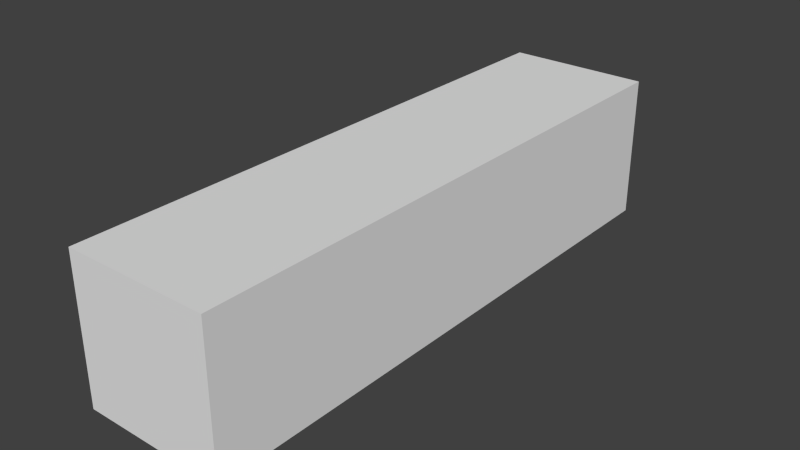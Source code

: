 # Source: BorderLeft.blend  (saved by Blender 2.71.0; exported with 4.5.12 LTS)
import bpy
from mathutils import Matrix  # noqa: F401  (used for matrix-valued properties, if any)

bpy.ops.wm.read_factory_settings(use_empty=True)
scene = bpy.context.scene
scene.name = 'Scene'

# ---- collections
col_collection_1 = bpy.data.collections.new('Collection 1'); scene.collection.children.link(col_collection_1)

# ---- materials (node trees are filled in below, after node groups)
mat_material = bpy.data.materials.new('Material')
mat_material.alpha_threshold = 0.0
mat_material.use_transparent_shadow = False
mat_material.roughness = 0.5
mat_material.line_color = (0.0, 0.0, 0.0, 1.0)

# ---- material node trees

# ---- world
world_world = bpy.data.worlds.new('World'); scene.world = world_world
world_world.color = (0.05088, 0.05088, 0.05088)
world_world.use_sun_shadow = False
world_world.sun_shadow_jitter_overblur = 0.0
world_world.cycles.sampling_method = 'MANUAL'
world_world.cycles.sample_map_resolution = 256

# ---- meshes
me_cube = bpy.data.meshes.new('Cube')
me_cube.from_pydata([(-0.25, 0.5, -0.125), (-0.25, -0.5, -0.125), (-0.5, -0.5, -0.125), (-0.5, 0.5, -0.125), (-0.25, 0.5, 0.125), (-0.25, -0.5, 0.125), (-0.5, -0.5, 0.125), (-0.5, 0.5, 0.125)], [], [(0, 1, 2, 3), (4, 7, 6, 5), (0, 4, 5, 1), (1, 5, 6, 2), (2, 6, 7, 3), (4, 0, 3, 7)])
_uv = me_cube.uv_layers.new(name='UVMap')
_uv.uv.foreach_set('vector', [0.0, 0.0, 1.0, 0.0, 1.0, 1.0, 0.0, 1.0, 0.0, 0.0, 1.0, 0.0, 1.0, 1.0, 0.0, 1.0, 0.0, 0.0, 1.0, 0.0, 1.0, 1.0, 0.0, 1.0, 0.0, 0.0, 1.0, 0.0, 1.0, 1.0, 0.0, 1.0, 0.0, 0.0, 1.0, 0.0, 1.0, 1.0, 0.0, 1.0, 0.0, 0.0, 1.0, 0.0, 1.0, 1.0, 0.0, 1.0])
me_cube.materials.append(mat_material)
me_cube.use_remesh_preserve_volume = False
me_cube.use_remesh_preserve_attributes = False
me_cube.use_mirror_vertex_groups = False
me_cube.update()

# ---- objects
ob_cube = bpy.data.objects.new('Cube', me_cube)

# ---- transforms, parenting, visibility, modifiers, constraints
ob_cube.location = (0.0, 0.0, 0.0)
ob_cube.lock_rotations_4d = False
ob_cube.empty_display_type = 'ARROWS'
ob_cube.lineart.crease_threshold = 0.0

# ---- collection membership
col_collection_1.objects.link(ob_cube)

# ---- scene / render settings (as saved in the file)
scene.frame_start = 1; scene.frame_end = 250; scene.frame_set(1)
scene.render.engine = 'BLENDER_EEVEE_NEXT'
scene.render.resolution_percentage = 50
scene.render.dither_intensity = 0.0
scene.cycles.use_denoising = False
scene.cycles.samples = 10
scene.cycles.sampling_pattern = 'TABULATED_SOBOL'
scene.cycles.light_sampling_threshold = 0.0
scene.cycles.use_adaptive_sampling = False
scene.cycles.use_light_tree = False
scene.cycles.blur_glossy = 0.0
scene.cycles.volume_bounces = 1
scene.cycles.pixel_filter_type = 'GAUSSIAN'
scene.cycles.sample_clamp_indirect = 0.0
scene.view_settings.view_transform = 'Standard'
bpy.context.view_layer.update()

# ---- added for rendering (the .blend has no active camera and no usable light): camera, sun
cam_auto = bpy.data.cameras.new('AutoCamera')
cam_auto.lens = 50.0
cam_auto.sensor_width = 36.0
cam_auto.clip_end = 1000.0
ob_auto_camera = bpy.data.objects.new('AutoCamera', cam_auto)
scene.collection.objects.link(ob_auto_camera)
ob_auto_camera.location = (0.606349, -1.17762, 0.78508)
ob_auto_camera.rotation_euler = (1.09748, -7.21219e-08, 0.694738)
scene.camera = ob_auto_camera
light_auto_sun = bpy.data.lights.new('AutoSun', 'SUN')
light_auto_sun.energy = 3.0
light_auto_sun.angle = 0.0523599
ob_auto_sun = bpy.data.objects.new('AutoSun', light_auto_sun)
scene.collection.objects.link(ob_auto_sun)
ob_auto_sun.rotation_euler = (0.872665, 0.174533, 0.523599)
bpy.context.view_layer.update()
